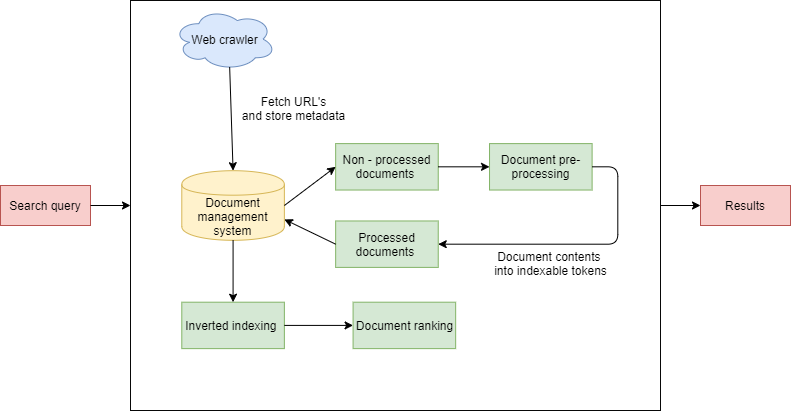

The diagram above was exported from draw.io. Its source (the exported page's mxGraphModel, read from the mxfile embedded in the PNG):
<mxGraphModel dx="1182" dy="1815" grid="1" gridSize="10" guides="1" tooltips="1" connect="1" arrows="1" fold="1" page="1" pageScale="1" pageWidth="850" pageHeight="1100" math="0" shadow="0">
  <root>
    <mxCell id="0" />
    <mxCell id="1" parent="0" />
    <mxCell id="H48CSrpxQ-yuiElE-ed0-20" value="Search query" style="rounded=0;whiteSpace=wrap;html=1;fillColor=#f8cecc;strokeColor=#b85450;" parent="1" vertex="1">
      <mxGeometry x="30" y="170" width="90" height="40" as="geometry" />
    </mxCell>
    <mxCell id="H48CSrpxQ-yuiElE-ed0-27" value="Results" style="rounded=0;whiteSpace=wrap;html=1;fillColor=#f8cecc;strokeColor=#b85450;" parent="1" vertex="1">
      <mxGeometry x="730" y="170" width="90" height="40" as="geometry" />
    </mxCell>
    <mxCell id="H48CSrpxQ-yuiElE-ed0-35" value="" style="endArrow=classic;html=1;exitX=1;exitY=0.5;exitDx=0;exitDy=0;entryX=0;entryY=0.5;entryDx=0;entryDy=0;" parent="1" source="H48CSrpxQ-yuiElE-ed0-20" target="H48CSrpxQ-yuiElE-ed0-33" edge="1">
      <mxGeometry width="50" height="50" relative="1" as="geometry">
        <mxPoint x="30" y="470" as="sourcePoint" />
        <mxPoint x="80" y="420" as="targetPoint" />
      </mxGeometry>
    </mxCell>
    <mxCell id="H48CSrpxQ-yuiElE-ed0-36" value="" style="endArrow=classic;html=1;exitX=1;exitY=0.5;exitDx=0;exitDy=0;entryX=0;entryY=0.5;entryDx=0;entryDy=0;" parent="1" source="H48CSrpxQ-yuiElE-ed0-33" target="H48CSrpxQ-yuiElE-ed0-27" edge="1">
      <mxGeometry width="50" height="50" relative="1" as="geometry">
        <mxPoint x="130" y="200" as="sourcePoint" />
        <mxPoint x="170" y="200" as="targetPoint" />
      </mxGeometry>
    </mxCell>
    <mxCell id="H48CSrpxQ-yuiElE-ed0-33" value="" style="rounded=0;whiteSpace=wrap;html=1;fillColor=none;strokeColor=#080808;" parent="1" vertex="1">
      <mxGeometry x="160" y="-15" width="530" height="410" as="geometry" />
    </mxCell>
    <mxCell id="H48CSrpxQ-yuiElE-ed0-1" value="Document management system" style="shape=cylinder;whiteSpace=wrap;html=1;boundedLbl=1;backgroundOutline=1;fillColor=#fff2cc;strokeColor=#d6b656;" parent="1" vertex="1">
      <mxGeometry x="211.29032258064515" y="155.18867924528303" width="102.58064516129032" height="69.62264150943396" as="geometry" />
    </mxCell>
    <mxCell id="H48CSrpxQ-yuiElE-ed0-2" value="Web crawler" style="ellipse;shape=cloud;whiteSpace=wrap;html=1;fillColor=#dae8fc;strokeColor=#6c8ebf;" parent="1" vertex="1">
      <mxGeometry x="202.74193548387098" y="-7.264150943396226" width="102.58064516129032" height="61.88679245283019" as="geometry" />
    </mxCell>
    <mxCell id="H48CSrpxQ-yuiElE-ed0-4" value="Processed documents&amp;nbsp;" style="rounded=0;whiteSpace=wrap;html=1;fillColor=#d5e8d4;strokeColor=#82b366;" parent="1" vertex="1">
      <mxGeometry x="365.1612903225806" y="205.47169811320757" width="102.58064516129032" height="46.41509433962264" as="geometry" />
    </mxCell>
    <mxCell id="H48CSrpxQ-yuiElE-ed0-17" value="Inverted indexing&amp;nbsp;" style="rounded=0;whiteSpace=wrap;html=1;fillColor=#d5e8d4;strokeColor=#82b366;" parent="1" vertex="1">
      <mxGeometry x="211.29129032258064" y="286.6981132075472" width="102.58064516129032" height="46.41509433962264" as="geometry" />
    </mxCell>
    <mxCell id="H48CSrpxQ-yuiElE-ed0-21" value="Document ranking" style="rounded=0;whiteSpace=wrap;html=1;fillColor=#d5e8d4;strokeColor=#82b366;" parent="1" vertex="1">
      <mxGeometry x="382.578064516129" y="286.6981132075472" width="102.58064516129032" height="46.41509433962264" as="geometry" />
    </mxCell>
    <mxCell id="H48CSrpxQ-yuiElE-ed0-5" value="Non - processed documents&amp;nbsp;" style="rounded=0;whiteSpace=wrap;html=1;fillColor=#d5e8d4;strokeColor=#82b366;" parent="1" vertex="1">
      <mxGeometry x="365.1612903225806" y="128.11320754716982" width="102.58064516129032" height="46.41509433962264" as="geometry" />
    </mxCell>
    <mxCell id="H48CSrpxQ-yuiElE-ed0-6" value="" style="endArrow=classic;html=1;exitX=0.55;exitY=0.95;exitDx=0;exitDy=0;exitPerimeter=0;entryX=0.5;entryY=0;entryDx=0;entryDy=0;" parent="1" source="H48CSrpxQ-yuiElE-ed0-2" target="H48CSrpxQ-yuiElE-ed0-1" edge="1">
      <mxGeometry width="50" height="50" relative="1" as="geometry">
        <mxPoint x="211.29032258064515" y="418.20754716981133" as="sourcePoint" />
        <mxPoint x="254.03225806451613" y="379.52830188679246" as="targetPoint" />
      </mxGeometry>
    </mxCell>
    <mxCell id="H48CSrpxQ-yuiElE-ed0-8" value="" style="endArrow=classic;html=1;exitX=1;exitY=0.5;exitDx=0;exitDy=0;entryX=0;entryY=0.5;entryDx=0;entryDy=0;" parent="1" source="H48CSrpxQ-yuiElE-ed0-1" target="H48CSrpxQ-yuiElE-ed0-5" edge="1">
      <mxGeometry width="50" height="50" relative="1" as="geometry">
        <mxPoint x="211.29032258064515" y="433.6792452830189" as="sourcePoint" />
        <mxPoint x="254.03225806451613" y="395" as="targetPoint" />
      </mxGeometry>
    </mxCell>
    <mxCell id="H48CSrpxQ-yuiElE-ed0-11" value="Fetch URL's&lt;br&gt;and store metadata" style="text;html=1;align=center;verticalAlign=middle;resizable=0;points=[];;autosize=1;" parent="1" vertex="1">
      <mxGeometry x="262.5806451612903" y="77.83018867924528" width="120" height="30" as="geometry" />
    </mxCell>
    <mxCell id="H48CSrpxQ-yuiElE-ed0-12" value="Document pre-processing" style="rounded=0;whiteSpace=wrap;html=1;fillColor=#d5e8d4;strokeColor=#82b366;" parent="1" vertex="1">
      <mxGeometry x="519.0322580645161" y="128.11320754716982" width="102.58064516129032" height="46.41509433962264" as="geometry" />
    </mxCell>
    <mxCell id="H48CSrpxQ-yuiElE-ed0-13" value="" style="endArrow=classic;html=1;exitX=1;exitY=0.5;exitDx=0;exitDy=0;entryX=0;entryY=0.5;entryDx=0;entryDy=0;" parent="1" source="H48CSrpxQ-yuiElE-ed0-5" target="H48CSrpxQ-yuiElE-ed0-12" edge="1">
      <mxGeometry width="50" height="50" relative="1" as="geometry">
        <mxPoint x="168.5483870967742" y="309.9056603773585" as="sourcePoint" />
        <mxPoint x="211.29032258064515" y="271.22641509433964" as="targetPoint" />
      </mxGeometry>
    </mxCell>
    <mxCell id="H48CSrpxQ-yuiElE-ed0-16" value="" style="edgeStyle=segmentEdgeStyle;endArrow=classic;html=1;exitX=1;exitY=0.5;exitDx=0;exitDy=0;entryX=1;entryY=0.5;entryDx=0;entryDy=0;" parent="1" source="H48CSrpxQ-yuiElE-ed0-12" target="H48CSrpxQ-yuiElE-ed0-4" edge="1">
      <mxGeometry width="50" height="50" relative="1" as="geometry">
        <mxPoint x="681.4516129032259" y="309.9056603773585" as="sourcePoint" />
        <mxPoint x="536.1290322580645" y="271.22641509433964" as="targetPoint" />
        <Array as="points">
          <mxPoint x="647.258064516129" y="151.32075471698116" />
          <mxPoint x="647.258064516129" y="228.67924528301887" />
        </Array>
      </mxGeometry>
    </mxCell>
    <mxCell id="H48CSrpxQ-yuiElE-ed0-30" value="Document contents &lt;br&gt;into indexable tokens" style="text;html=1;align=center;verticalAlign=middle;resizable=0;points=[];;autosize=1;" parent="1" vertex="1">
      <mxGeometry x="514.758064516129" y="232.54716981132077" width="130" height="30" as="geometry" />
    </mxCell>
    <mxCell id="H48CSrpxQ-yuiElE-ed0-22" value="" style="edgeStyle=orthogonalEdgeStyle;rounded=0;orthogonalLoop=1;jettySize=auto;html=1;" parent="1" source="H48CSrpxQ-yuiElE-ed0-17" target="H48CSrpxQ-yuiElE-ed0-21" edge="1">
      <mxGeometry relative="1" as="geometry" />
    </mxCell>
    <mxCell id="H48CSrpxQ-yuiElE-ed0-32" value="" style="endArrow=classic;html=1;exitX=0;exitY=0.5;exitDx=0;exitDy=0;entryX=1;entryY=0.7;entryDx=0;entryDy=0;" parent="1" source="H48CSrpxQ-yuiElE-ed0-4" target="H48CSrpxQ-yuiElE-ed0-1" edge="1">
      <mxGeometry width="50" height="50" relative="1" as="geometry">
        <mxPoint x="168.5483870967742" y="480.09433962264154" as="sourcePoint" />
        <mxPoint x="211.29032258064515" y="441.41509433962267" as="targetPoint" />
      </mxGeometry>
    </mxCell>
    <mxCell id="mNkcEPkPBwAq-9ciAnGa-1" value="" style="endArrow=classic;html=1;exitX=0.5;exitY=1;exitDx=0;exitDy=0;entryX=0.5;entryY=0;entryDx=0;entryDy=0;" parent="1" source="H48CSrpxQ-yuiElE-ed0-1" target="H48CSrpxQ-yuiElE-ed0-17" edge="1">
      <mxGeometry width="50" height="50" relative="1" as="geometry">
        <mxPoint x="30" y="470" as="sourcePoint" />
        <mxPoint x="80" y="420" as="targetPoint" />
      </mxGeometry>
    </mxCell>
  </root>
</mxGraphModel>